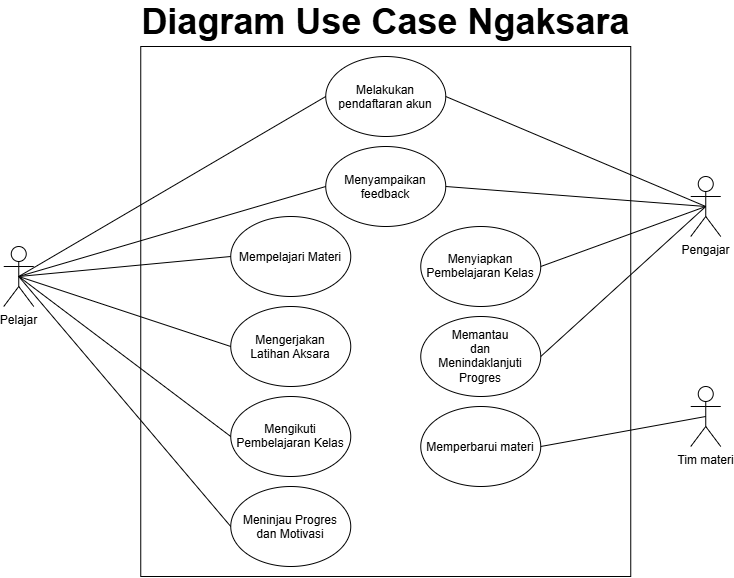

The diagram above was exported from draw.io. Its source (the exported page's mxGraphModel, read from the mxfile embedded in the PNG):
<mxGraphModel dx="1351" dy="601" grid="1" gridSize="10" guides="1" tooltips="1" connect="1" arrows="1" fold="1" page="1" pageScale="1" pageWidth="850" pageHeight="1100" math="0" shadow="0">
  <root>
    <mxCell id="0" />
    <mxCell id="1" parent="0" />
    <mxCell id="qpCItyKdbgSpIE4e52Ch-9" parent="1" style="rounded=0;whiteSpace=wrap;html=1;" value="" vertex="1">
      <mxGeometry height="530" width="490" x="197" y="120" as="geometry" />
    </mxCell>
    <mxCell id="cJnRorYf5awqcfR8LoGs-1" parent="1" style="shape=umlActor;verticalLabelPosition=bottom;verticalAlign=top;html=1;outlineConnect=0;" value="Pelajar" vertex="1">
      <mxGeometry height="60" width="30" x="60" y="320" as="geometry" />
    </mxCell>
    <mxCell id="qpCItyKdbgSpIE4e52Ch-1" parent="1" style="shape=umlActor;verticalLabelPosition=bottom;verticalAlign=top;html=1;outlineConnect=0;" value="Pengajar" vertex="1">
      <mxGeometry height="60" width="30" x="747" y="250" as="geometry" />
    </mxCell>
    <mxCell id="qpCItyKdbgSpIE4e52Ch-6" parent="1" style="shape=umlActor;verticalLabelPosition=bottom;verticalAlign=top;html=1;outlineConnect=0;" value="Tim materi" vertex="1">
      <mxGeometry height="60" width="30" x="747" y="460" as="geometry" />
    </mxCell>
    <mxCell id="qpCItyKdbgSpIE4e52Ch-7" parent="1" style="ellipse;whiteSpace=wrap;html=1;shapeInside=1;" value="Melakukan pendaftaran akun" vertex="1">
      <mxGeometry height="80" width="120" x="382" y="130" as="geometry" />
    </mxCell>
    <mxCell id="qpCItyKdbgSpIE4e52Ch-8" parent="1" style="ellipse;whiteSpace=wrap;html=1;shapeInside=1;" value="Mempelajari Materi" vertex="1">
      <mxGeometry height="80" width="120" x="287" y="290" as="geometry" />
    </mxCell>
    <mxCell id="qpCItyKdbgSpIE4e52Ch-10" parent="1" style="ellipse;whiteSpace=wrap;html=1;shapeInside=1;" value="Mengerjakan Latihan Aksara" vertex="1">
      <mxGeometry height="80" width="120" x="287" y="380" as="geometry" />
    </mxCell>
    <mxCell id="qpCItyKdbgSpIE4e52Ch-13" parent="1" style="ellipse;whiteSpace=wrap;html=1;shapeInside=1;" value="Mengikuti Pembelajaran Kelas" vertex="1">
      <mxGeometry height="80" width="120" x="287" y="470" as="geometry" />
    </mxCell>
    <mxCell id="qpCItyKdbgSpIE4e52Ch-14" parent="1" style="ellipse;whiteSpace=wrap;html=1;shapeInside=1;" value="Memantau dan Menindaklanjuti Progres" vertex="1">
      <mxGeometry height="80" width="120" x="477" y="390" as="geometry" />
    </mxCell>
    <mxCell id="qpCItyKdbgSpIE4e52Ch-15" parent="1" style="ellipse;whiteSpace=wrap;html=1;shapeInside=1;" value="Memperbarui materi" vertex="1">
      <mxGeometry height="80" width="120" x="477" y="480" as="geometry" />
    </mxCell>
    <mxCell id="qpCItyKdbgSpIE4e52Ch-16" parent="1" style="ellipse;whiteSpace=wrap;html=1;shapeInside=1;" value="Menyampaikan feedback" vertex="1">
      <mxGeometry height="80" width="120" x="382" y="220" as="geometry" />
    </mxCell>
    <mxCell id="qpCItyKdbgSpIE4e52Ch-32" edge="1" parent="1" source="cJnRorYf5awqcfR8LoGs-1" style="endArrow=none;html=1;rounded=0;exitX=0.5;exitY=0.5;exitDx=0;exitDy=0;exitPerimeter=0;entryX=0;entryY=0.5;entryDx=0;entryDy=0;" target="qpCItyKdbgSpIE4e52Ch-7" value="">
      <mxGeometry height="50" relative="1" width="50" as="geometry">
        <mxPoint x="75" y="210" as="sourcePoint" />
        <mxPoint x="57" y="270" as="targetPoint" />
      </mxGeometry>
    </mxCell>
    <mxCell id="qpCItyKdbgSpIE4e52Ch-39" edge="1" parent="1" source="qpCItyKdbgSpIE4e52Ch-15" style="endArrow=none;html=1;rounded=0;exitX=1;exitY=0.5;exitDx=0;exitDy=0;entryX=0.5;entryY=0.5;entryDx=0;entryDy=0;entryPerimeter=0;" target="qpCItyKdbgSpIE4e52Ch-6" value="">
      <mxGeometry height="50" relative="1" width="50" as="geometry">
        <mxPoint x="-3" y="770" as="sourcePoint" />
        <mxPoint x="754.5" y="490" as="targetPoint" />
      </mxGeometry>
    </mxCell>
    <mxCell id="qpCItyKdbgSpIE4e52Ch-42" parent="1" style="text;html=1;whiteSpace=wrap;strokeColor=none;fillColor=none;align=center;verticalAlign=middle;rounded=0;" value="&lt;b&gt;&lt;font style=&quot;font-size: 36px;&quot;&gt;Diagram Use Case Ngaksara&lt;/font&gt;&lt;/b&gt;" vertex="1">
      <mxGeometry height="30" width="615" x="134.5" y="80" as="geometry" />
    </mxCell>
    <mxCell id="EfQK5UBf4ePjY-0wwZrj-3" edge="1" parent="1" source="cJnRorYf5awqcfR8LoGs-1" style="endArrow=none;html=1;rounded=0;exitX=0.5;exitY=0.5;exitDx=0;exitDy=0;exitPerimeter=0;entryX=0;entryY=0.5;entryDx=0;entryDy=0;" target="qpCItyKdbgSpIE4e52Ch-8" value="">
      <mxGeometry height="50" relative="1" width="50" as="geometry">
        <mxPoint x="97" y="270" as="sourcePoint" />
        <mxPoint x="394" y="230" as="targetPoint" />
      </mxGeometry>
    </mxCell>
    <mxCell id="EfQK5UBf4ePjY-0wwZrj-4" edge="1" parent="1" source="cJnRorYf5awqcfR8LoGs-1" style="endArrow=none;html=1;rounded=0;exitX=0.5;exitY=0.5;exitDx=0;exitDy=0;exitPerimeter=0;entryX=0;entryY=0.5;entryDx=0;entryDy=0;" target="qpCItyKdbgSpIE4e52Ch-10" value="">
      <mxGeometry height="50" relative="1" width="50" as="geometry">
        <mxPoint x="127" y="220" as="sourcePoint" />
        <mxPoint x="424" y="270" as="targetPoint" />
      </mxGeometry>
    </mxCell>
    <mxCell id="EfQK5UBf4ePjY-0wwZrj-5" parent="1" style="ellipse;whiteSpace=wrap;html=1;shapeInside=1;" value="Meninjau Progres dan Motivasi" vertex="1">
      <mxGeometry height="80" width="120" x="287" y="560" as="geometry" />
    </mxCell>
    <mxCell id="EfQK5UBf4ePjY-0wwZrj-6" edge="1" parent="1" source="cJnRorYf5awqcfR8LoGs-1" style="endArrow=none;html=1;rounded=0;entryX=0;entryY=0.5;entryDx=0;entryDy=0;exitX=0.5;exitY=0.5;exitDx=0;exitDy=0;exitPerimeter=0;" target="qpCItyKdbgSpIE4e52Ch-13" value="">
      <mxGeometry height="50" relative="1" width="50" as="geometry">
        <mxPoint x="107" y="230" as="sourcePoint" />
        <mxPoint x="339" y="470" as="targetPoint" />
      </mxGeometry>
    </mxCell>
    <mxCell id="EfQK5UBf4ePjY-0wwZrj-7" edge="1" parent="1" source="cJnRorYf5awqcfR8LoGs-1" style="endArrow=none;html=1;rounded=0;entryX=0;entryY=0.5;entryDx=0;entryDy=0;exitX=0.5;exitY=0.5;exitDx=0;exitDy=0;exitPerimeter=0;" target="EfQK5UBf4ePjY-0wwZrj-5" value="">
      <mxGeometry height="50" relative="1" width="50" as="geometry">
        <mxPoint x="57" y="500" as="sourcePoint" />
        <mxPoint x="269" y="800" as="targetPoint" />
      </mxGeometry>
    </mxCell>
    <mxCell id="EfQK5UBf4ePjY-0wwZrj-8" edge="1" parent="1" source="cJnRorYf5awqcfR8LoGs-1" style="endArrow=none;html=1;rounded=0;entryX=0;entryY=0.5;entryDx=0;entryDy=0;exitX=0.5;exitY=0.5;exitDx=0;exitDy=0;exitPerimeter=0;" target="qpCItyKdbgSpIE4e52Ch-16" value="">
      <mxGeometry height="50" relative="1" width="50" as="geometry">
        <mxPoint x="127" y="300" as="sourcePoint" />
        <mxPoint x="339" y="600" as="targetPoint" />
      </mxGeometry>
    </mxCell>
    <mxCell id="EfQK5UBf4ePjY-0wwZrj-10" edge="1" parent="1" source="qpCItyKdbgSpIE4e52Ch-14" style="endArrow=none;html=1;rounded=0;exitX=1;exitY=0.5;exitDx=0;exitDy=0;entryX=0.5;entryY=0.5;entryDx=0;entryDy=0;entryPerimeter=0;" target="qpCItyKdbgSpIE4e52Ch-1" value="">
      <mxGeometry height="50" relative="1" width="50" as="geometry">
        <mxPoint x="637" y="510" as="sourcePoint" />
        <mxPoint x="832" y="500" as="targetPoint" />
      </mxGeometry>
    </mxCell>
    <mxCell id="EfQK5UBf4ePjY-0wwZrj-11" parent="1" style="ellipse;whiteSpace=wrap;html=1;shapeInside=1;" value="Menyiapkan Pembelajaran Kelas" vertex="1">
      <mxGeometry height="80" width="120" x="477" y="300" as="geometry" />
    </mxCell>
    <mxCell id="EfQK5UBf4ePjY-0wwZrj-12" edge="1" parent="1" source="EfQK5UBf4ePjY-0wwZrj-11" style="endArrow=none;html=1;rounded=0;exitX=1;exitY=0.5;exitDx=0;exitDy=0;entryX=0.5;entryY=0.5;entryDx=0;entryDy=0;entryPerimeter=0;" target="qpCItyKdbgSpIE4e52Ch-1" value="">
      <mxGeometry height="50" relative="1" width="50" as="geometry">
        <mxPoint x="657" y="470" as="sourcePoint" />
        <mxPoint x="802" y="390" as="targetPoint" />
      </mxGeometry>
    </mxCell>
    <mxCell id="EfQK5UBf4ePjY-0wwZrj-13" edge="1" parent="1" source="qpCItyKdbgSpIE4e52Ch-16" style="endArrow=none;html=1;rounded=0;exitX=1;exitY=0.5;exitDx=0;exitDy=0;entryX=0.5;entryY=0.5;entryDx=0;entryDy=0;entryPerimeter=0;" target="qpCItyKdbgSpIE4e52Ch-1" value="">
      <mxGeometry height="50" relative="1" width="50" as="geometry">
        <mxPoint x="667" y="420" as="sourcePoint" />
        <mxPoint x="812" y="340" as="targetPoint" />
      </mxGeometry>
    </mxCell>
    <mxCell id="EfQK5UBf4ePjY-0wwZrj-14" edge="1" parent="1" source="qpCItyKdbgSpIE4e52Ch-7" style="endArrow=none;html=1;rounded=0;exitX=1;exitY=0.5;exitDx=0;exitDy=0;entryX=0.5;entryY=0.5;entryDx=0;entryDy=0;entryPerimeter=0;" target="qpCItyKdbgSpIE4e52Ch-1" value="">
      <mxGeometry height="50" relative="1" width="50" as="geometry">
        <mxPoint x="677" y="320" as="sourcePoint" />
        <mxPoint x="827" y="400" as="targetPoint" />
      </mxGeometry>
    </mxCell>
  </root>
</mxGraphModel>